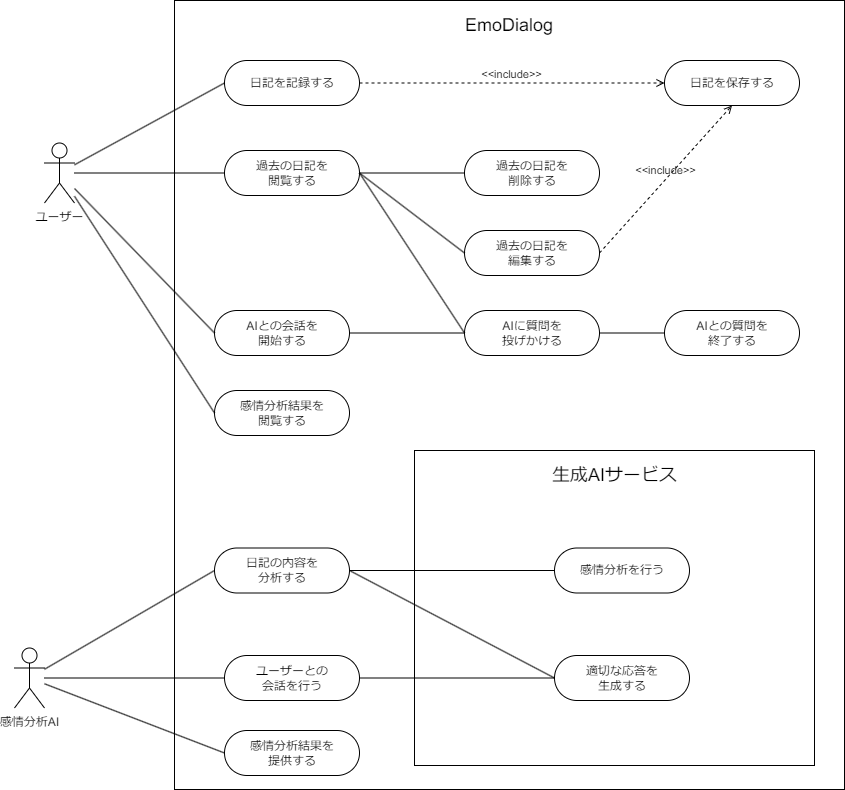

The diagram above was exported from draw.io. Its source (the exported page's mxGraphModel, read from the mxfile embedded in the PNG):
<mxGraphModel dx="1880" dy="1068" grid="1" gridSize="10" guides="1" tooltips="1" connect="1" arrows="1" fold="1" page="0" pageScale="1" pageWidth="827" pageHeight="1169" background="#FFFFFF" math="0" shadow="0">
  <root>
    <mxCell id="0" />
    <mxCell id="1" parent="0" />
    <mxCell id="3" value="" style="rounded=0;whiteSpace=wrap;html=1;fillColor=none;" parent="1" vertex="1">
      <mxGeometry x="260" y="290" width="670" height="789" as="geometry" />
    </mxCell>
    <mxCell id="99" value="" style="rounded=0;whiteSpace=wrap;html=1;fillColor=none;" parent="1" vertex="1">
      <mxGeometry x="500" y="740" width="400" height="315" as="geometry" />
    </mxCell>
    <mxCell id="27" style="edgeStyle=none;html=1;entryX=0;entryY=0.5;entryDx=0;entryDy=0;endArrow=none;endFill=0;" parent="1" source="2" target="13" edge="1">
      <mxGeometry relative="1" as="geometry" />
    </mxCell>
    <mxCell id="34" style="edgeStyle=none;html=1;entryX=0;entryY=0.5;entryDx=0;entryDy=0;endArrow=none;endFill=0;" parent="1" source="2" target="32" edge="1">
      <mxGeometry relative="1" as="geometry" />
    </mxCell>
    <mxCell id="55" style="edgeStyle=none;html=1;entryX=0;entryY=0.5;entryDx=0;entryDy=0;endArrow=none;endFill=0;" parent="1" source="2" target="37" edge="1">
      <mxGeometry relative="1" as="geometry" />
    </mxCell>
    <mxCell id="58" style="edgeStyle=none;html=1;entryX=0;entryY=0.5;entryDx=0;entryDy=0;endArrow=none;endFill=0;" parent="1" source="2" target="41" edge="1">
      <mxGeometry relative="1" as="geometry" />
    </mxCell>
    <mxCell id="2" value="ユーザー" style="shape=umlActor;verticalLabelPosition=bottom;verticalAlign=top;html=1;outlineConnect=0;fillColor=none;" parent="1" vertex="1">
      <mxGeometry x="130" y="432.5" width="30" height="60" as="geometry" />
    </mxCell>
    <mxCell id="8" value="&lt;font style=&quot;font-size: 18px;&quot;&gt;EmoDialog&lt;/font&gt;" style="text;html=1;strokeColor=none;fillColor=none;align=center;verticalAlign=middle;whiteSpace=wrap;rounded=0;" parent="1" vertex="1">
      <mxGeometry x="535" y="290" width="120" height="50" as="geometry" />
    </mxCell>
    <mxCell id="16" value="" style="group" parent="1" vertex="1" connectable="0">
      <mxGeometry x="310" y="350" width="135" height="45" as="geometry" />
    </mxCell>
    <mxCell id="13" value="" style="rounded=1;whiteSpace=wrap;html=1;fillColor=none;arcSize=50;" parent="16" vertex="1">
      <mxGeometry width="135" height="45" as="geometry" />
    </mxCell>
    <mxCell id="15" value="日記を記録する" style="text;html=1;strokeColor=none;fillColor=none;align=center;verticalAlign=middle;whiteSpace=wrap;rounded=0;" parent="16" vertex="1">
      <mxGeometry x="22.5" y="7.5" width="90" height="30" as="geometry" />
    </mxCell>
    <mxCell id="17" value="" style="group" parent="1" vertex="1" connectable="0">
      <mxGeometry x="750" y="350" width="135" height="45" as="geometry" />
    </mxCell>
    <mxCell id="18" value="" style="rounded=1;whiteSpace=wrap;html=1;fillColor=none;arcSize=50;" parent="17" vertex="1">
      <mxGeometry width="135" height="45" as="geometry" />
    </mxCell>
    <mxCell id="19" value="日記を保存する" style="text;html=1;strokeColor=none;fillColor=none;align=center;verticalAlign=middle;whiteSpace=wrap;rounded=0;" parent="17" vertex="1">
      <mxGeometry x="22.5" y="7.5" width="90" height="30" as="geometry" />
    </mxCell>
    <mxCell id="21" value="&amp;lt;&amp;lt;include&amp;gt;&amp;gt;" style="html=1;verticalAlign=bottom;labelBackgroundColor=none;endArrow=open;endFill=0;dashed=1;exitX=1;exitY=0.5;exitDx=0;exitDy=0;" parent="1" source="13" target="18" edge="1">
      <mxGeometry width="160" relative="1" as="geometry">
        <mxPoint x="418" y="395" as="sourcePoint" />
        <mxPoint x="578" y="395" as="targetPoint" />
      </mxGeometry>
    </mxCell>
    <mxCell id="95" style="edgeStyle=none;html=1;entryX=0;entryY=0.5;entryDx=0;entryDy=0;endArrow=none;endFill=0;" parent="1" source="22" target="71" edge="1">
      <mxGeometry relative="1" as="geometry" />
    </mxCell>
    <mxCell id="96" style="edgeStyle=none;html=1;entryX=0;entryY=0.5;entryDx=0;entryDy=0;endArrow=none;endFill=0;" parent="1" source="22" target="93" edge="1">
      <mxGeometry relative="1" as="geometry" />
    </mxCell>
    <mxCell id="22" value="感情分析AI" style="shape=umlActor;verticalLabelPosition=bottom;verticalAlign=top;html=1;outlineConnect=0;fillColor=none;" parent="1" vertex="1">
      <mxGeometry x="100" y="937.5" width="30" height="60" as="geometry" />
    </mxCell>
    <mxCell id="28" value="" style="group" parent="1" vertex="1" connectable="0">
      <mxGeometry x="550" y="440" width="135" height="45" as="geometry" />
    </mxCell>
    <mxCell id="29" value="" style="rounded=1;whiteSpace=wrap;html=1;fillColor=none;arcSize=50;" parent="28" vertex="1">
      <mxGeometry width="135" height="45" as="geometry" />
    </mxCell>
    <mxCell id="30" value="過去の日記を&lt;br&gt;削除する" style="text;html=1;strokeColor=none;fillColor=none;align=center;verticalAlign=middle;whiteSpace=wrap;rounded=0;" parent="28" vertex="1">
      <mxGeometry x="22.5" y="7.5" width="90" height="30" as="geometry" />
    </mxCell>
    <mxCell id="31" value="" style="group" parent="1" vertex="1" connectable="0">
      <mxGeometry x="310" y="440" width="135" height="45" as="geometry" />
    </mxCell>
    <mxCell id="32" value="" style="rounded=1;whiteSpace=wrap;html=1;fillColor=none;arcSize=50;" parent="31" vertex="1">
      <mxGeometry width="135" height="45" as="geometry" />
    </mxCell>
    <mxCell id="33" value="過去の日記を&lt;br&gt;閲覧する" style="text;html=1;strokeColor=none;fillColor=none;align=center;verticalAlign=middle;whiteSpace=wrap;rounded=0;" parent="31" vertex="1">
      <mxGeometry x="22.5" y="7.5" width="90" height="30" as="geometry" />
    </mxCell>
    <mxCell id="36" value="" style="group" parent="1" vertex="1" connectable="0">
      <mxGeometry x="300" y="600" width="135" height="45" as="geometry" />
    </mxCell>
    <mxCell id="37" value="" style="rounded=1;whiteSpace=wrap;html=1;fillColor=none;arcSize=50;" parent="36" vertex="1">
      <mxGeometry width="135" height="45" as="geometry" />
    </mxCell>
    <mxCell id="38" value="AIとの会話を&lt;br&gt;開始する" style="text;html=1;strokeColor=none;fillColor=none;align=center;verticalAlign=middle;whiteSpace=wrap;rounded=0;" parent="36" vertex="1">
      <mxGeometry x="22.5" y="7.5" width="90" height="30" as="geometry" />
    </mxCell>
    <mxCell id="40" value="" style="group" parent="1" vertex="1" connectable="0">
      <mxGeometry x="300" y="680" width="135" height="45" as="geometry" />
    </mxCell>
    <mxCell id="44" value="" style="group" parent="40" vertex="1" connectable="0">
      <mxGeometry width="135" height="45" as="geometry" />
    </mxCell>
    <mxCell id="41" value="" style="rounded=1;whiteSpace=wrap;html=1;fillColor=none;arcSize=50;" parent="44" vertex="1">
      <mxGeometry width="135" height="45" as="geometry" />
    </mxCell>
    <mxCell id="42" value="感情分析結果を閲覧する" style="text;html=1;strokeColor=none;fillColor=none;align=center;verticalAlign=middle;whiteSpace=wrap;rounded=0;" parent="44" vertex="1">
      <mxGeometry x="22.5" y="7.5" width="90" height="30" as="geometry" />
    </mxCell>
    <mxCell id="45" value="" style="group" parent="1" vertex="1" connectable="0">
      <mxGeometry x="550" y="520" width="135" height="45" as="geometry" />
    </mxCell>
    <mxCell id="46" value="" style="rounded=1;whiteSpace=wrap;html=1;fillColor=none;arcSize=50;" parent="45" vertex="1">
      <mxGeometry width="135" height="45" as="geometry" />
    </mxCell>
    <mxCell id="47" value="過去の日記を&lt;br&gt;編集する" style="text;html=1;strokeColor=none;fillColor=none;align=center;verticalAlign=middle;whiteSpace=wrap;rounded=0;" parent="45" vertex="1">
      <mxGeometry x="22.5" y="7.5" width="90" height="30" as="geometry" />
    </mxCell>
    <mxCell id="48" style="edgeStyle=none;html=1;exitX=1;exitY=0.5;exitDx=0;exitDy=0;entryX=0;entryY=0.5;entryDx=0;entryDy=0;endArrow=none;endFill=0;" parent="1" source="32" target="29" edge="1">
      <mxGeometry relative="1" as="geometry" />
    </mxCell>
    <mxCell id="49" style="edgeStyle=none;html=1;exitX=1;exitY=0.5;exitDx=0;exitDy=0;entryX=0;entryY=0.5;entryDx=0;entryDy=0;endArrow=none;endFill=0;" parent="1" source="32" target="46" edge="1">
      <mxGeometry relative="1" as="geometry" />
    </mxCell>
    <mxCell id="54" value="&amp;lt;&amp;lt;include&amp;gt;&amp;gt;" style="html=1;verticalAlign=bottom;labelBackgroundColor=none;endArrow=open;endFill=0;dashed=1;exitX=1;exitY=0.5;exitDx=0;exitDy=0;entryX=0.5;entryY=1;entryDx=0;entryDy=0;" parent="1" source="46" target="18" edge="1">
      <mxGeometry width="160" relative="1" as="geometry">
        <mxPoint x="710" y="550" as="sourcePoint" />
        <mxPoint x="870" y="550" as="targetPoint" />
      </mxGeometry>
    </mxCell>
    <mxCell id="59" value="" style="group" parent="1" vertex="1" connectable="0">
      <mxGeometry x="550" y="600" width="135" height="45" as="geometry" />
    </mxCell>
    <mxCell id="60" value="" style="rounded=1;whiteSpace=wrap;html=1;fillColor=none;arcSize=50;" parent="59" vertex="1">
      <mxGeometry width="135" height="45" as="geometry" />
    </mxCell>
    <mxCell id="61" value="AIに質問を&lt;br&gt;投げかける" style="text;html=1;strokeColor=none;fillColor=none;align=center;verticalAlign=middle;whiteSpace=wrap;rounded=0;" parent="59" vertex="1">
      <mxGeometry x="22.5" y="7.5" width="90" height="30" as="geometry" />
    </mxCell>
    <mxCell id="62" style="edgeStyle=none;html=1;exitX=1;exitY=0.5;exitDx=0;exitDy=0;entryX=0;entryY=0.5;entryDx=0;entryDy=0;endArrow=none;endFill=0;" parent="1" source="37" target="60" edge="1">
      <mxGeometry relative="1" as="geometry" />
    </mxCell>
    <mxCell id="64" value="" style="group" parent="1" vertex="1" connectable="0">
      <mxGeometry x="750" y="600" width="135" height="45" as="geometry" />
    </mxCell>
    <mxCell id="65" value="" style="rounded=1;whiteSpace=wrap;html=1;fillColor=none;arcSize=50;" parent="64" vertex="1">
      <mxGeometry width="135" height="45" as="geometry" />
    </mxCell>
    <mxCell id="66" value="AIとの質問を&lt;br&gt;終了する" style="text;html=1;strokeColor=none;fillColor=none;align=center;verticalAlign=middle;whiteSpace=wrap;rounded=0;" parent="64" vertex="1">
      <mxGeometry x="22.5" y="7.5" width="90" height="30" as="geometry" />
    </mxCell>
    <mxCell id="67" style="edgeStyle=none;html=1;exitX=1;exitY=0.5;exitDx=0;exitDy=0;endArrow=none;endFill=0;" parent="1" source="60" target="65" edge="1">
      <mxGeometry relative="1" as="geometry" />
    </mxCell>
    <mxCell id="69" value="" style="group" parent="1" vertex="1" connectable="0">
      <mxGeometry x="300" y="837.5" width="135" height="45" as="geometry" />
    </mxCell>
    <mxCell id="70" value="" style="group" parent="69" vertex="1" connectable="0">
      <mxGeometry width="135" height="45" as="geometry" />
    </mxCell>
    <mxCell id="71" value="" style="rounded=1;whiteSpace=wrap;html=1;fillColor=none;arcSize=50;" parent="70" vertex="1">
      <mxGeometry width="135" height="45" as="geometry" />
    </mxCell>
    <mxCell id="72" value="日記の内容を&lt;br&gt;分析する" style="text;html=1;strokeColor=none;fillColor=none;align=center;verticalAlign=middle;whiteSpace=wrap;rounded=0;" parent="70" vertex="1">
      <mxGeometry x="22.5" y="7.5" width="90" height="30" as="geometry" />
    </mxCell>
    <mxCell id="74" value="" style="group" parent="1" vertex="1" connectable="0">
      <mxGeometry x="640" y="945" width="135" height="45" as="geometry" />
    </mxCell>
    <mxCell id="75" value="" style="group" parent="74" vertex="1" connectable="0">
      <mxGeometry width="135" height="45" as="geometry" />
    </mxCell>
    <mxCell id="76" value="" style="rounded=1;whiteSpace=wrap;html=1;fillColor=none;arcSize=50;" parent="75" vertex="1">
      <mxGeometry width="135" height="45" as="geometry" />
    </mxCell>
    <mxCell id="77" value="適切な応答を&lt;br&gt;生成する" style="text;html=1;strokeColor=none;fillColor=none;align=center;verticalAlign=middle;whiteSpace=wrap;rounded=0;" parent="75" vertex="1">
      <mxGeometry x="22.5" y="7.5" width="90" height="30" as="geometry" />
    </mxCell>
    <mxCell id="79" value="" style="group" parent="1" vertex="1" connectable="0">
      <mxGeometry x="310" y="1020" width="135" height="45" as="geometry" />
    </mxCell>
    <mxCell id="80" value="" style="group" parent="79" vertex="1" connectable="0">
      <mxGeometry width="135" height="45" as="geometry" />
    </mxCell>
    <mxCell id="81" value="" style="rounded=1;whiteSpace=wrap;html=1;fillColor=none;arcSize=50;" parent="80" vertex="1">
      <mxGeometry width="135" height="45" as="geometry" />
    </mxCell>
    <mxCell id="82" value="感情分析結果を&lt;br&gt;提供する" style="text;html=1;strokeColor=none;fillColor=none;align=center;verticalAlign=middle;whiteSpace=wrap;rounded=0;" parent="80" vertex="1">
      <mxGeometry x="22.5" y="7.5" width="90" height="30" as="geometry" />
    </mxCell>
    <mxCell id="83" value="" style="group" parent="1" vertex="1" connectable="0">
      <mxGeometry x="640" y="837.5" width="135" height="45" as="geometry" />
    </mxCell>
    <mxCell id="84" value="" style="group" parent="83" vertex="1" connectable="0">
      <mxGeometry width="135" height="45" as="geometry" />
    </mxCell>
    <mxCell id="85" value="" style="rounded=1;whiteSpace=wrap;html=1;fillColor=none;arcSize=50;" parent="84" vertex="1">
      <mxGeometry width="135" height="45" as="geometry" />
    </mxCell>
    <mxCell id="86" value="感情分析を行う" style="text;html=1;strokeColor=none;fillColor=none;align=center;verticalAlign=middle;whiteSpace=wrap;rounded=0;" parent="84" vertex="1">
      <mxGeometry x="22.5" y="7.5" width="90" height="30" as="geometry" />
    </mxCell>
    <mxCell id="87" style="edgeStyle=none;html=1;exitX=1;exitY=0.5;exitDx=0;exitDy=0;entryX=0;entryY=0.5;entryDx=0;entryDy=0;endArrow=none;endFill=0;" parent="1" source="71" target="76" edge="1">
      <mxGeometry relative="1" as="geometry" />
    </mxCell>
    <mxCell id="89" style="edgeStyle=none;html=1;exitX=1;exitY=0.5;exitDx=0;exitDy=0;entryX=0;entryY=0.5;entryDx=0;entryDy=0;endArrow=none;endFill=0;" parent="1" source="71" target="85" edge="1">
      <mxGeometry relative="1" as="geometry" />
    </mxCell>
    <mxCell id="90" style="edgeStyle=none;html=1;entryX=0;entryY=0.5;entryDx=0;entryDy=0;endArrow=none;endFill=0;" parent="1" source="22" target="81" edge="1">
      <mxGeometry relative="1" as="geometry">
        <mxPoint x="160" y="1090" as="sourcePoint" />
      </mxGeometry>
    </mxCell>
    <mxCell id="91" value="" style="group" parent="1" vertex="1" connectable="0">
      <mxGeometry x="310" y="945" width="135" height="45" as="geometry" />
    </mxCell>
    <mxCell id="92" value="" style="group" parent="91" vertex="1" connectable="0">
      <mxGeometry width="135" height="45" as="geometry" />
    </mxCell>
    <mxCell id="93" value="" style="rounded=1;whiteSpace=wrap;html=1;fillColor=none;arcSize=50;" parent="92" vertex="1">
      <mxGeometry width="135" height="45" as="geometry" />
    </mxCell>
    <mxCell id="94" value="ユーザーとの&lt;br&gt;会話を行う" style="text;html=1;strokeColor=none;fillColor=none;align=center;verticalAlign=middle;whiteSpace=wrap;rounded=0;" parent="92" vertex="1">
      <mxGeometry x="22.5" y="7.5" width="90" height="30" as="geometry" />
    </mxCell>
    <mxCell id="97" style="edgeStyle=none;html=1;exitX=1;exitY=0.5;exitDx=0;exitDy=0;entryX=0;entryY=0.5;entryDx=0;entryDy=0;endArrow=none;endFill=0;" parent="1" source="93" target="76" edge="1">
      <mxGeometry relative="1" as="geometry" />
    </mxCell>
    <mxCell id="98" style="edgeStyle=none;html=1;exitX=1;exitY=0.5;exitDx=0;exitDy=0;entryX=0;entryY=0.5;entryDx=0;entryDy=0;endArrow=none;endFill=0;" parent="1" source="32" target="60" edge="1">
      <mxGeometry relative="1" as="geometry">
        <mxPoint x="455" y="472.5" as="sourcePoint" />
        <mxPoint x="560" y="552.5" as="targetPoint" />
      </mxGeometry>
    </mxCell>
    <mxCell id="101" value="&lt;font style=&quot;font-size: 18px;&quot;&gt;生成AIサービス&lt;/font&gt;" style="text;html=1;strokeColor=none;fillColor=none;align=center;verticalAlign=middle;whiteSpace=wrap;rounded=0;" parent="1" vertex="1">
      <mxGeometry x="607.5" y="740" width="185" height="50" as="geometry" />
    </mxCell>
  </root>
</mxGraphModel>